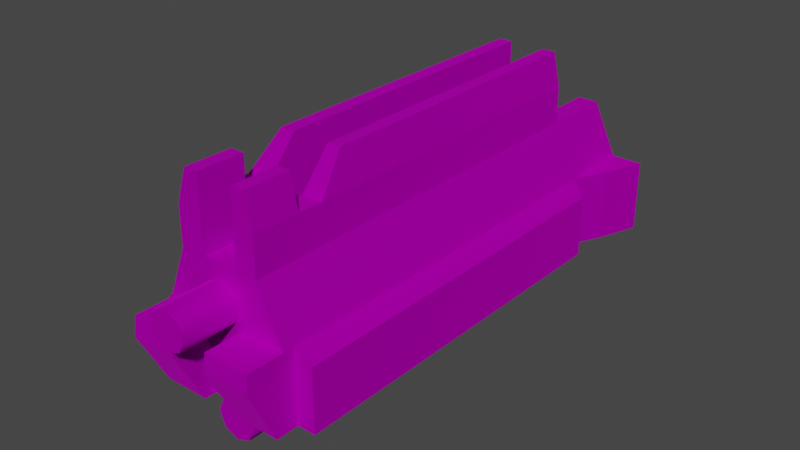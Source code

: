 # Source: TE_Archtronic_Barrel.blend  (saved by Blender 2.80.75; exported with 4.5.12 LTS)
import bpy
from mathutils import Matrix  # noqa: F401  (used for matrix-valued properties, if any)

bpy.ops.wm.read_factory_settings(use_empty=True)
scene = bpy.context.scene
scene.name = 'Scene'

# ---- collections
col_collection = bpy.data.collections.new('Collection'); scene.collection.children.link(col_collection)

# ---- images (referenced by path relative to the original .blend; pixels are not part of the script)
import os
ASSET_DIR = os.environ.get("B2B_ASSET_DIR", "")  # directory of the original .blend (textures are referenced by path, not embedded)
HERE = os.path.dirname(os.path.abspath(__file__))  # packed textures are extracted next to this script under _unpacked/

def load_image(name, relpath, width, height, colorspace="sRGB"):
    """Load a texture the original file referenced (path relative to the .blend, or extracted next to this script)."""
    p = next((c for c in (os.path.join(HERE, relpath), os.path.join(ASSET_DIR, relpath)) if relpath and os.path.exists(c)), "")
    if p:
        img = bpy.data.images.load(p, check_existing=True)
        img.name = name
    else:  # same state as the original file: an image datablock whose file is absent (Cycles renders it pink)
        img = bpy.data.images.new(name, width, height)
        img.source = "FILE"
        img.filepath = "//" + (relpath or name)
    img.colorspace_settings.name = colorspace
    return img
img_map__0_014 = load_image('Map #0.014', 'archtronic.png', 1024, 1024, 'sRGB')

# ---- materials (node trees are filled in below, after node groups)
mat_archtronic_002 = bpy.data.materials.new('archtronic.002')
mat_archtronic_002.use_transparent_shadow = False
mat_archtronic_002.diffuse_color = (0.588, 0.588, 0.588, 1.0)
mat_archtronic_002.roughness = 0.8586
mat_archtronic_002.specular_intensity = 0.0
mat_archtronic_002.metallic = 1.0

# ---- material node trees
mat_archtronic_002.use_nodes = True; mat_archtronic_002.node_tree.nodes.clear()
_N = mat_archtronic_002.node_tree.nodes; _L = mat_archtronic_002.node_tree.links
n0 = _N.new('ShaderNodeOutputMaterial'); n0.name = 'Material Output'; n0.location = (300, 300)
n1 = _N.new('ShaderNodeBsdfPrincipled'); n1.name = 'Principled BSDF'; n1.location = (10, 300)
n1.distribution = 'GGX'
n1.subsurface_method = 'BURLEY'
n1.inputs[1].default_value = 1.0
n1.inputs[2].default_value = 0.8586
n1.inputs[3].default_value = 1.45
n1.inputs[13].default_value = 0.0
n1.inputs[27].default_value = (0.0, 0.0, 0.0, 1.0)
n1.inputs[28].default_value = 1.0
n2 = _N.new('ShaderNodeNormalMap'); n2.name = 'Normal Map'; n2.location = (-300, -300)
n2.label = 'Normal/Map'
n2.inputs[0].default_value = 0.14
n3 = _N.new('ShaderNodeTexImage'); n3.name = 'Image Texture'; n3.location = (-300, 600)
n3.image = img_map__0_014
_L.new(n1.outputs[0], n0.inputs[0])
_L.new(n2.outputs[0], n1.inputs[5])
_L.new(n3.outputs[0], n1.inputs[0])
n0.is_active_output = True

# ---- world
world_world = bpy.data.worlds.new('World'); scene.world = world_world
world_world.use_nodes = True; world_world.node_tree.nodes.clear()
_N = world_world.node_tree.nodes; _L = world_world.node_tree.links
n0 = _N.new('ShaderNodeOutputWorld'); n0.name = 'World Output'; n0.location = (300, 300)
n1 = _N.new('ShaderNodeBackground'); n1.name = 'Background'; n1.location = (10, 300)
n1.inputs[0].default_value = (0.05088, 0.05088, 0.05088, 1.0)
_L.new(n1.outputs[0], n0.inputs[0])
n0.is_active_output = True
world_world.color = (0.05088, 0.05088, 0.05088)
world_world.use_sun_shadow = False
world_world.sun_shadow_jitter_overblur = 0.0

# ---- meshes
me_mesh_019 = bpy.data.meshes.new('Mesh.019')
me_mesh_019.from_pydata([(0.9435, -4.485, 0.002987), (1.389, -4.483, 0.002987), (0.2891, -4.487, 0.002987), (-0.2343, -4.489, 0.002987), (1.389, -4.483, 1.049), (0.9435, -4.485, 1.049), (0.6472, -4.486, 1.049), (-0.5768, -4.49, 1.049), (1.172, -3.882, 0.002987), (0.9395, -3.407, 0.002987), (0.2851, -3.409, 0.002987), (-0.2383, -3.411, 0.002987), (-0.5809, -3.412, 1.049), (0.6432, -3.408, 1.049), (0.9395, -3.407, 1.049), (1.172, -3.882, 1.049), (-0.8778, -4.491, 0.002145), (-0.8778, -4.491, 1.048), (-0.8818, -3.413, 1.048), (-0.8818, -3.413, 0.002145), (-1.367, -4.493, 0.001303), (-1.367, -4.493, 1.047), (-1.157, -3.891, 1.047), (-1.157, -3.891, 0.001303), (0.9186, 2.183, 1.049), (0.9186, 2.183, 0.002987), (0.2637, 2.339, 0.002987), (-0.2598, 2.337, 0.002987), (-0.9026, 2.177, 0.002145), (-0.9026, 2.177, 1.048), (-0.5992, 1.496, 1.049), (0.6248, 1.501, 1.049), (0.5843, -3.408, -0.7579), (0.2854, -3.409, -0.7579), (-0.238, -3.411, -0.7579), (-0.5833, -3.412, -0.7587), (-0.6009, 1.307, -0.7587), (-0.2556, 1.309, -0.7579), (0.2678, 1.311, -0.7579), (0.5667, 1.312, -0.7579), (0.2854, -3.409, -1.284), (0.2678, 1.307, -1.284), (0.5667, 1.308, -1.284), (0.5843, -3.408, -1.284), (-0.2541, 1.305, -1.284), (-0.2365, -3.411, -1.284), (-0.5818, -3.412, -1.285), (-0.5993, 1.303, -1.285), (0.9435, -4.48, 0.002987), (0.2891, -4.483, 0.002987), (0.2894, -4.483, -0.7579), (0.5883, -4.481, -0.7579), (-0.2343, -4.484, 0.002987), (-0.8778, -4.487, 0.002145), (-0.5793, -4.486, -0.7587), (-0.234, -4.484, -0.7579), (0.918, 2.341, 1.049), (0.918, 2.341, 0.002987), (0.5628, 2.34, -0.7579), (0.2639, 2.339, -0.7579), (-0.2595, 2.337, -0.7579), (-0.6048, 2.335, -0.7587), (-0.9032, 2.334, 0.002145), (-0.9032, 2.334, 1.048), (-0.2598, 2.337, 1.049), (0.2637, 2.339, 1.049), (0.2854, -3.409, -1.768), (0.2693, 0.8898, -1.768), (0.4627, 0.8906, -1.768), (0.4787, -3.408, -1.768), (-0.2509, 0.8879, -1.768), (-0.2349, -3.411, -1.768), (-0.4364, -3.412, -1.769), (-0.4524, 0.8871, -1.769), (0.2664, 1.674, -0.7618), (0.5653, 1.675, -0.7618), (0.5653, 1.671, -1.288), (0.2664, 1.67, -1.288), (-0.6023, 1.67, -0.7626), (-0.257, 1.672, -0.7618), (-0.2554, 1.668, -1.288), (-0.6007, 1.666, -1.289), (0.2639, 2.344, -0.7656), (0.5628, 2.345, -0.7656), (0.5628, 2.341, -1.292), (0.2639, 2.34, -1.292), (-0.6048, 2.34, -0.7665), (-0.2595, 2.342, -0.7656), (-0.2579, 2.338, -1.292), (-0.6032, 2.337, -1.293), (0.4598, 1.667, -1.758), (0.2665, 1.666, -1.758), (0.264, 2.336, -1.762), (0.4573, 2.337, -1.762), (-0.2538, 1.664, -1.758), (-0.4553, 1.663, -1.759), (-0.4578, 2.333, -1.763), (-0.2563, 2.334, -1.762), (1.196, -3.238, 1.049), (1.196, -3.238, 0.1568), (1.176, 2.184, 0.1568), (1.176, 2.184, 1.049), (-1.14, -3.246, 0.1559), (-1.14, -3.246, 1.048), (-1.16, 2.176, 1.048), (-1.16, 2.176, 0.1559), (0.2617, 2.866, 0.002987), (0.263, 2.505, 1.049), (0.9174, 2.508, 1.049), (0.9161, 2.868, 0.002987), (-0.2604, 2.503, 1.049), (-0.2617, 2.864, 0.002987), (-0.9052, 2.862, 0.002145), (-0.9038, 2.501, 1.048), (-0.2343, -4.489, 1.692), (0.2891, -4.487, 1.692), (0.2851, -3.409, 1.692), (0.2675, 1.314, 1.692), (-0.2559, 1.312, 1.692), (-0.2383, -3.411, 1.692), (-0.4128, -4.49, 1.307), (-0.4136, -3.412, 1.319), (-0.4185, 1.404, 1.37), (0.407, 1.403, 1.385), (0.4367, -3.409, 1.347), (0.4435, -4.468, 1.337), (-0.9053, 2.903, 0.2705), (-0.2618, 2.892, 0.2681), (0.2616, 2.901, 0.2489), (0.916, 2.888, 0.2538), (-1.367, -4.493, 0.8674), (0.01045, 2.34, -0.5677), (0.2048, 2.34, -0.4872), (0.2853, 2.341, -0.2929), (0.2048, 2.34, -0.09851), (0.01045, 2.34, -0.01801), (-0.1839, 2.339, -0.09851), (-0.2644, 2.339, -0.2929), (-0.1839, 2.339, -0.4872), (0.007455, 3.142, -0.5677), (0.2018, 3.142, -0.4872), (0.2823, 3.143, -0.2929), (0.2018, 3.142, -0.09851), (0.007455, 3.142, -0.01801), (-0.1869, 3.141, -0.09851), (-0.2674, 3.141, -0.2929), (-0.1869, 3.141, -0.4872), (-0.0009932, 2.286, 1.06), (0.2024, 2.287, 1.145), (0.2867, 2.287, 1.348), (0.2024, 2.287, 1.552), (-0.0009932, 2.286, 1.636), (-0.2044, 2.285, 1.552), (-0.2887, 2.285, 1.348), (-0.2044, 2.285, 1.145), (0.001998, 1.484, 1.06), (0.2055, 1.465, 1.145), (0.29, 1.412, 1.348), (0.2059, 1.358, 1.552), (0.002567, 1.331, 1.636), (-0.201, 1.357, 1.552), (-0.2854, 1.41, 1.348), (-0.2014, 1.463, 1.145)], [], [(8, 9, 14), (14, 15, 8), (109, 106, 128), (128, 129, 109), (26, 27, 64), (64, 65, 26), (8, 1, 0), (0, 9, 8), (0, 2, 10), (10, 9, 0), (2, 3, 11), (11, 10, 2), (130, 21, 22), (20, 130, 22), (20, 22, 23), (114, 115, 116), (116, 119, 114), (6, 5, 14), (14, 13, 6), (5, 4, 15), (15, 14, 5), (4, 1, 8), (8, 15, 4), (7, 12, 18), (18, 17, 7), (111, 112, 126), (126, 127, 111), (11, 3, 16), (16, 19, 11), (17, 18, 22), (22, 21, 17), (18, 19, 23), (23, 22, 18), (23, 19, 16), (16, 20, 23), (98, 99, 100), (100, 101, 98), (69, 66, 67), (67, 68, 69), (33, 34, 37), (37, 38, 33), (71, 72, 73), (73, 70, 71), (102, 103, 104), (104, 105, 102), (18, 12, 30), (30, 29, 18), (119, 116, 117), (117, 118, 119), (13, 14, 24), (24, 31, 13), (10, 11, 34), (34, 33, 10), (19, 28, 36), (36, 35, 19), (62, 27, 60), (60, 61, 62), (27, 26, 59), (59, 60, 27), (26, 57, 58), (58, 59, 26), (25, 9, 32), (32, 39, 25), (33, 38, 41), (41, 40, 33), (82, 83, 84), (84, 85, 82), (39, 32, 43), (43, 42, 39), (32, 33, 40), (40, 43, 32), (37, 34, 45), (45, 44, 37), (34, 35, 46), (46, 45, 34), (35, 36, 47), (47, 46, 35), (86, 87, 88), (88, 89, 86), (9, 10, 49), (49, 48, 9), (10, 33, 50), (50, 49, 10), (33, 32, 51), (51, 50, 33), (32, 9, 48), (48, 51, 32), (11, 19, 53), (53, 52, 11), (19, 35, 54), (54, 53, 19), (35, 34, 55), (55, 54, 35), (34, 11, 52), (52, 55, 34), (24, 25, 57), (57, 56, 24), (25, 39, 58), (58, 57, 25), (39, 38, 59), (59, 58, 39), (38, 37, 60), (60, 59, 38), (37, 36, 61), (61, 60, 37), (36, 28, 62), (62, 61, 36), (28, 29, 63), (63, 62, 28), (29, 30, 64), (64, 63, 29), (30, 31, 65), (65, 64, 30), (31, 24, 56), (56, 65, 31), (40, 41, 67), (67, 66, 40), (41, 42, 68), (68, 67, 41), (42, 43, 69), (69, 68, 42), (43, 40, 66), (66, 69, 43), (44, 45, 71), (71, 70, 44), (45, 46, 72), (72, 71, 45), (46, 47, 73), (73, 72, 46), (47, 44, 70), (70, 73, 47), (38, 39, 75), (75, 74, 38), (39, 42, 76), (76, 75, 39), (42, 41, 77), (77, 76, 42), (41, 38, 74), (74, 77, 41), (36, 37, 79), (79, 78, 36), (37, 44, 80), (80, 79, 37), (44, 47, 81), (81, 80, 44), (47, 36, 78), (78, 81, 47), (74, 75, 83), (83, 82, 74), (75, 76, 84), (84, 83, 75), (90, 91, 92), (92, 93, 90), (77, 74, 82), (82, 85, 77), (78, 79, 87), (87, 86, 78), (79, 80, 88), (88, 87, 79), (94, 95, 96), (96, 97, 94), (81, 78, 86), (86, 89, 81), (76, 77, 91), (91, 90, 76), (77, 85, 92), (92, 91, 77), (85, 84, 93), (93, 92, 85), (84, 76, 90), (90, 93, 84), (80, 81, 95), (95, 94, 80), (81, 89, 96), (96, 95, 81), (89, 88, 97), (97, 96, 89), (88, 80, 94), (94, 97, 88), (14, 9, 99), (99, 98, 14), (9, 25, 100), (100, 99, 9), (25, 24, 101), (101, 100, 25), (24, 14, 98), (98, 101, 24), (19, 18, 103), (103, 102, 19), (18, 29, 104), (104, 103, 18), (29, 28, 105), (105, 104, 29), (28, 19, 102), (102, 105, 28), (26, 65, 107), (26, 107, 128), (26, 128, 106), (65, 56, 108), (108, 107, 65), (56, 57, 109), (56, 109, 129), (56, 129, 108), (57, 26, 106), (106, 109, 57), (64, 27, 111), (64, 111, 127), (64, 127, 110), (27, 62, 112), (112, 111, 27), (62, 63, 113), (62, 113, 126), (62, 126, 112), (63, 64, 110), (110, 113, 63), (125, 6, 13), (13, 124, 125), (13, 31, 123), (123, 124, 13), (31, 30, 122), (31, 122, 118), (118, 117, 123), (31, 118, 123), (12, 121, 122), (122, 30, 12), (7, 120, 121), (121, 12, 7), (114, 119, 121), (121, 120, 114), (121, 119, 118), (118, 122, 121), (117, 116, 124), (124, 123, 117), (116, 115, 125), (125, 124, 116), (113, 110, 127), (127, 126, 113), (107, 108, 129), (129, 128, 107), (131, 139, 140), (140, 132, 131), (132, 140, 141), (141, 133, 132), (133, 141, 142), (142, 134, 133), (134, 142, 143), (143, 135, 134), (135, 143, 144), (144, 136, 135), (136, 144, 145), (145, 137, 136), (137, 145, 146), (146, 138, 137), (138, 146, 139), (139, 131, 138), (146, 145, 144), (144, 143, 142), (146, 144, 142), (142, 141, 140), (146, 142, 140), (139, 146, 140), (147, 148, 156), (156, 155, 147), (148, 149, 157), (157, 156, 148), (149, 150, 158), (158, 157, 149), (150, 151, 159), (159, 158, 150), (151, 152, 160), (160, 159, 151), (152, 153, 161), (161, 160, 152), (153, 154, 162), (162, 161, 153), (154, 147, 155), (155, 162, 154), (153, 152, 151), (151, 150, 149), (149, 148, 147), (151, 149, 147), (153, 151, 147), (154, 153, 147)])
me_mesh_019.polygons.foreach_set('use_smooth', [0, 0, 0, 0, 0, 0, 0, 0, 0, 0, 0, 0, 0, 0, 0, 0, 0, 0, 0, 0, 0, 0, 0, 0, 0, 0, 0, 0, 0, 0, 0, 0, 0, 0, 0, 0, 0, 0, 0, 0, 0, 0, 0, 0, 0, 0, 0, 0, 0, 0, 0, 0, 0, 0, 0, 0, 0, 0, 0, 0, 0, 0, 0, 0, 0, 0, 0, 0, 0, 0, 0, 0, 0, 0, 0, 0, 0, 0, 0, 0, 0, 0, 0, 0, 0, 0, 0, 0, 0, 0, 0, 0, 0, 0, 0, 0, 0, 0, 0, 0, 0, 0, 0, 0, 0, 0, 0, 0, 0, 0, 0, 0, 0, 0, 0, 0, 0, 0, 0, 0, 0, 0, 0, 0, 0, 0, 0, 0, 0, 0, 0, 0, 0, 0, 0, 0, 0, 0, 0, 0, 0, 0, 0, 0, 0, 0, 0, 0, 0, 0, 0, 0, 0, 0, 0, 0, 0, 0, 0, 0, 0, 0, 0, 0, 0, 0, 0, 0, 0, 0, 0, 0, 0, 0, 0, 0, 0, 0, 0, 0, 0, 0, 0, 0, 0, 0, 0, 0, 0, 0, 0, 0, 0, 0, 0, 0, 0, 0, 0, 0, 0, 0, 0, 0, 0, 0, 0, 0, 0, 0, 0, 0, 0, 0, 0, 0, 0, 0, 0, 0, 0, 0, 0, 0, 0, 0, 0, 0, 0, 0, 0, 0, 0, 0, 0, 0, 0, 0, 0, 1, 1, 1, 1, 1, 1, 1, 1, 1, 1, 1, 1, 1, 1, 1, 1, 1, 1, 1, 1, 1, 1, 1, 1, 1, 1, 1, 1, 1, 1, 1, 1, 1, 1, 1, 1, 1, 1, 1, 1, 1, 1, 1, 1])
_k = set([(139, 140), (139, 146), (140, 141), (141, 142), (142, 143), (143, 144), (144, 145), (145, 146), (147, 148), (147, 154), (148, 149), (149, 150), (150, 151), (151, 152), (152, 153), (153, 154)])
me_mesh_019.attributes.new('sharp_edge', 'BOOLEAN', 'EDGE').data.foreach_set('value', [ (min(e.vertices), max(e.vertices)) in _k for e in me_mesh_019.edges])
_uv = me_mesh_019.uv_layers.new(name='UVChannel_1')
_uv.uv.foreach_set('vector', [0.3864, 0.7005, 0.3609, 0.7005, 0.3609, 0.6445, 0.3609, 0.6445, 0.3864, 0.6445, 0.3864, 0.7005, 0.02483, 0.7005, 0.02483, 0.7005, 0.02295, 0.6873, 0.02295, 0.6873, 0.0238, 0.6871, 0.02483, 0.7005, 0.05432, -0.2959, 0.05432, -0.2959, 0.05432, -0.3519, 0.05432, -0.3519, 0.05432, -0.3519, 0.05432, -0.2959, 0.3877, -0.2959, 0.4199, -0.2959, 0.4199, -0.2959, 0.4199, -0.2959, 0.3622, -0.2959, 0.3877, -0.2959, 0.4199, -0.2959, 0.4199, -0.2959, 0.3622, -0.2959, 0.3622, -0.2959, 0.3622, -0.2959, 0.4199, -0.2959, 0.4199, -0.2959, 0.4199, -0.2959, 0.3622, -0.2959, 0.3622, -0.2959, 0.3622, -0.2959, 0.4199, -0.2959, 0.4199, -0.3422, 0.4199, -0.3518, 0.3877, -0.3518, 0.4199, -0.2958, 0.4199, -0.3422, 0.3877, -0.3518, 0.4199, -0.2958, 0.3877, -0.3518, 0.3877, -0.2958, 0.4199, -0.3864, 0.4199, -0.3864, 0.3622, -0.3864, 0.3622, -0.3864, 0.3622, -0.3864, 0.4199, -0.3864, 0.4199, -0.3519, 0.4199, -0.3519, 0.3622, -0.3519, 0.3622, -0.3519, 0.3622, -0.3519, 0.4199, -0.3519, 0.4199, -0.3519, 0.4199, -0.3519, 0.3877, -0.3519, 0.3877, -0.3519, 0.3622, -0.3519, 0.4199, -0.3519, 0.4187, 0.6445, 0.4187, 0.7005, 0.3864, 0.7005, 0.3864, 0.7005, 0.3864, 0.6445, 0.4187, 0.6445, 0.4199, -0.3519, 0.3622, -0.3519, 0.3622, -0.3518, 0.3622, -0.3518, 0.4199, -0.3518, 0.4199, -0.3519, 0.02483, 0.7005, 0.02483, 0.7006, 0.02262, 0.6862, 0.02262, 0.6862, 0.02335, 0.6863, 0.02483, 0.7005, 0.3609, 0.7005, 0.4187, 0.7005, 0.4187, 0.7006, 0.4187, 0.7006, 0.3609, 0.7006, 0.3609, 0.7005, 0.4199, -0.3518, 0.3622, -0.3518, 0.3877, -0.3518, 0.3877, -0.3518, 0.4199, -0.3518, 0.4199, -0.3518, 0.3622, -0.3518, 0.3622, -0.2958, 0.3877, -0.2958, 0.3877, -0.2958, 0.3877, -0.3518, 0.3622, -0.3518, 0.3864, 0.7006, 0.3609, 0.7006, 0.4187, 0.7006, 0.4187, 0.7006, 0.4187, 0.7006, 0.3864, 0.7006, 0.3519, 0.6445, 0.3519, 0.6923, 0.06151, 0.6923, 0.06151, 0.6923, 0.06151, 0.6445, 0.3519, 0.6445, 0.3622, -0.201, 0.3622, -0.201, 0.1342, -0.2021, 0.1342, -0.2021, 0.1342, -0.2021, 0.3622, -0.201, 0.3622, -0.2551, 0.3622, -0.2551, 0.1094, -0.2551, 0.1094, -0.2551, 0.1094, -0.2551, 0.3622, -0.2551, 0.3609, 0.7967, 0.3609, 0.7967, 0.1333, 0.7967, 0.1333, 0.7967, 0.1333, 0.7967, 0.3609, 0.7967, 0.3532, -0.3041, 0.3532, -0.3518, 0.06276, -0.3518, 0.06276, -0.3518, 0.06276, -0.3041, 0.3532, -0.3041, 0.3622, -0.3518, 0.3622, -0.3519, 0.09927, -0.3519, 0.09927, -0.3519, 0.06276, -0.3518, 0.3622, -0.3518, 0.3622, -0.3864, 0.3622, -0.3864, 0.1092, -0.3864, 0.1092, -0.3864, 0.1092, -0.3864, 0.3622, -0.3864, 0.3622, -0.3519, 0.3622, -0.3519, 0.06276, -0.3519, 0.06276, -0.3519, 0.09927, -0.3519, 0.3622, -0.3519, 0.3622, -0.2959, 0.3622, -0.2959, 0.3622, -0.2551, 0.3622, -0.2551, 0.3622, -0.2551, 0.3622, -0.2959, 0.3622, -0.2958, 0.06276, -0.2958, 0.1094, -0.2551, 0.1094, -0.2551, 0.3622, -0.2551, 0.3622, -0.2958, 0.05432, -0.2958, 0.05432, -0.2959, 0.05432, -0.2551, 0.05432, -0.2551, 0.05432, -0.2551, 0.05432, -0.2958, 0.05432, -0.2959, 0.05432, -0.2959, 0.05432, -0.2551, 0.05432, -0.2551, 0.05432, -0.2551, 0.05432, -0.2959, 0.05432, -0.2959, 0.05432, -0.2959, 0.05432, -0.2551, 0.05432, -0.2551, 0.05432, -0.2551, 0.05432, -0.2959, 0.06151, 0.7005, 0.3609, 0.7005, 0.3609, 0.7413, 0.3609, 0.7413, 0.1081, 0.7413, 0.06151, 0.7005, 0.3622, -0.2551, 0.1094, -0.2551, 0.1118, -0.2281, 0.1118, -0.2281, 0.3622, -0.2269, 0.3622, -0.2551, 0.05404, -0.2547, 0.05404, -0.2547, 0.05425, -0.2265, 0.05425, -0.2265, 0.05425, -0.2265, 0.05404, -0.2547, 0.1081, 0.7413, 0.3609, 0.7413, 0.3609, 0.7694, 0.3609, 0.7694, 0.1083, 0.7694, 0.1081, 0.7413, 0.3622, -0.2551, 0.3622, -0.2551, 0.3622, -0.2269, 0.3622, -0.2269, 0.3622, -0.2269, 0.3622, -0.2551, 0.1081, 0.7413, 0.3609, 0.7413, 0.3609, 0.7694, 0.3609, 0.7694, 0.111, 0.7694, 0.1081, 0.7413, 0.3622, -0.2551, 0.3622, -0.2551, 0.3622, -0.2269, 0.3622, -0.2269, 0.3622, -0.2269, 0.3622, -0.2551, 0.3622, -0.2551, 0.1094, -0.2551, 0.1096, -0.2269, 0.1096, -0.2269, 0.3622, -0.2269, 0.3622, -0.2551, 0.0528, 0.7417, 0.0528, 0.7417, 0.05301, 0.7699, 0.05301, 0.7699, 0.05301, 0.7699, 0.0528, 0.7417, 0.3622, -0.2959, 0.3622, -0.2959, 0.4197, -0.2959, 0.4197, -0.2959, 0.4197, -0.2959, 0.3622, -0.2959, 0.3622, -0.2959, 0.3622, -0.2551, 0.4197, -0.2551, 0.4197, -0.2551, 0.4197, -0.2959, 0.3622, -0.2959, 0.3622, -0.2551, 0.3622, -0.2551, 0.4197, -0.2551, 0.4197, -0.2551, 0.4197, -0.2551, 0.3622, -0.2551, 0.3609, 0.7413, 0.3609, 0.7005, 0.4184, 0.7005, 0.4184, 0.7005, 0.4184, 0.7413, 0.3609, 0.7413, 0.3622, -0.2959, 0.3622, -0.2958, 0.4197, -0.2958, 0.4197, -0.2958, 0.4197, -0.2959, 0.3622, -0.2959, 0.3622, -0.2958, 0.3622, -0.2551, 0.4197, -0.2551, 0.4197, -0.2551, 0.4197, -0.2958, 0.3622, -0.2958, 0.3609, 0.7413, 0.3609, 0.7413, 0.4184, 0.7413, 0.4184, 0.7413, 0.4184, 0.7413, 0.3609, 0.7413, 0.3609, 0.7413, 0.3609, 0.7005, 0.4184, 0.7005, 0.4184, 0.7005, 0.4184, 0.7413, 0.3609, 0.7413, 0.06151, 0.6445, 0.06151, 0.7005, 0.05308, 0.7005, 0.05308, 0.7005, 0.05308, 0.6445, 0.06151, 0.6445, 0.06151, 0.7005, 0.1081, 0.7413, 0.05308, 0.7413, 0.05308, 0.7413, 0.05308, 0.7005, 0.06151, 0.7005, 0.1094, -0.2551, 0.1094, -0.2551, 0.05432, -0.2551, 0.05432, -0.2551, 0.05432, -0.2551, 0.1094, -0.2551, 0.1094, -0.2551, 0.1094, -0.2551, 0.05432, -0.2551, 0.05432, -0.2551, 0.05432, -0.2551, 0.1094, -0.2551, 0.1081, 0.7413, 0.1081, 0.7413, 0.05308, 0.7413, 0.05308, 0.7413, 0.05308, 0.7413, 0.1081, 0.7413, 0.1094, -0.2551, 0.06276, -0.2958, 0.05432, -0.2958, 0.05432, -0.2958, 0.05432, -0.2551, 0.1094, -0.2551, 0.06276, -0.2958, 0.06276, -0.3518, 0.05432, -0.3518, 0.05432, -0.3518, 0.05432, -0.2958, 0.06276, -0.2958, 0.06276, -0.3518, 0.09927, -0.3519, 0.05432, -0.3519, 0.05432, -0.3519, 0.05432, -0.3518, 0.06276, -0.3518, 0.09927, -0.3519, 0.09927, -0.3519, 0.05432, -0.3519, 0.05432, -0.3519, 0.05432, -0.3519, 0.09927, -0.3519, 0.09927, -0.3519, 0.06276, -0.3519, 0.05432, -0.3519, 0.05432, -0.3519, 0.05432, -0.3519, 0.09927, -0.3519, 0.3622, -0.2269, 0.1118, -0.2281, 0.1342, -0.2021, 0.1342, -0.2021, 0.3622, -0.201, 0.3622, -0.2269, 0.1118, -0.2281, 0.1118, -0.2281, 0.1342, -0.2021, 0.1342, -0.2021, 0.1342, -0.2021, 0.1118, -0.2281, 0.1083, 0.7694, 0.3609, 0.7694, 0.3609, 0.7954, 0.3609, 0.7954, 0.1307, 0.7954, 0.1083, 0.7694, 0.3622, -0.2269, 0.3622, -0.2269, 0.3622, -0.201, 0.3622, -0.201, 0.3622, -0.201, 0.3622, -0.2269, 0.111, 0.7694, 0.3609, 0.7694, 0.3609, 0.7967, 0.3609, 0.7967, 0.1333, 0.7967, 0.111, 0.7694, 0.3622, -0.2269, 0.3622, -0.2269, 0.3622, -0.2009, 0.3622, -0.2009, 0.3622, -0.201, 0.3622, -0.2269, 0.3622, -0.2269, 0.1096, -0.2269, 0.1319, -0.2009, 0.1319, -0.2009, 0.3622, -0.2009, 0.3622, -0.2269, 0.111, 0.7695, 0.111, 0.7694, 0.1333, 0.7967, 0.1333, 0.7967, 0.1333, 0.7967, 0.111, 0.7695, 0.1094, -0.2551, 0.1094, -0.2551, 0.08994, -0.2549, 0.08994, -0.2549, 0.08994, -0.2549, 0.1094, -0.2551, 0.1081, 0.7413, 0.1083, 0.7694, 0.0889, 0.7697, 0.0889, 0.7697, 0.08869, 0.7415, 0.1081, 0.7413, 0.1118, -0.2281, 0.1118, -0.2281, 0.09014, -0.2267, 0.09014, -0.2267, 0.09014, -0.2267, 0.1118, -0.2281, 0.1118, -0.2281, 0.1094, -0.2551, 0.08994, -0.2549, 0.08994, -0.2549, 0.09014, -0.2267, 0.1118, -0.2281, 0.1094, -0.2551, 0.1094, -0.2551, 0.08994, -0.2549, 0.08994, -0.2549, 0.08994, -0.2549, 0.1094, -0.2551, 0.1081, 0.7413, 0.111, 0.7694, 0.0889, 0.7697, 0.0889, 0.7697, 0.08869, 0.7415, 0.1081, 0.7413, 0.111, 0.7694, 0.111, 0.7695, 0.0889, 0.7697, 0.0889, 0.7697, 0.0889, 0.7697, 0.111, 0.7694, 0.1096, -0.2269, 0.1094, -0.2551, 0.08994, -0.2549, 0.08994, -0.2549, 0.09014, -0.2267, 0.1096, -0.2269, 0.08994, -0.2549, 0.08994, -0.2549, 0.05404, -0.2547, 0.05404, -0.2547, 0.05404, -0.2547, 0.08994, -0.2549, 0.08869, 0.7415, 0.0889, 0.7697, 0.05301, 0.7699, 0.05301, 0.7699, 0.0528, 0.7417, 0.08869, 0.7415, 0.09034, -0.2015, 0.09034, -0.2015, 0.05445, -0.2013, 0.05445, -0.2013, 0.05445, -0.2013, 0.09034, -0.2015, 0.09014, -0.2267, 0.08994, -0.2549, 0.05404, -0.2547, 0.05404, -0.2547, 0.05425, -0.2265, 0.09014, -0.2267, 0.08994, -0.2549, 0.08994, -0.2549, 0.05404, -0.2547, 0.05404, -0.2547, 0.05404, -0.2547, 0.08994, -0.2549, 0.08869, 0.7415, 0.0889, 0.7697, 0.05301, 0.7699, 0.05301, 0.7699, 0.0528, 0.7417, 0.08869, 0.7415, 0.0891, 0.7949, 0.0891, 0.7949, 0.05321, 0.7951, 0.05321, 0.7951, 0.05321, 0.7951, 0.0891, 0.7949, 0.09014, -0.2267, 0.08994, -0.2549, 0.05404, -0.2547, 0.05404, -0.2547, 0.05425, -0.2265, 0.09014, -0.2267, 0.09014, -0.2267, 0.09014, -0.2267, 0.09034, -0.2015, 0.09034, -0.2015, 0.09034, -0.2015, 0.09014, -0.2267, 0.09014, -0.2267, 0.05425, -0.2265, 0.05445, -0.2013, 0.05445, -0.2013, 0.09034, -0.2015, 0.09014, -0.2267, 0.05425, -0.2265, 0.05425, -0.2265, 0.05445, -0.2013, 0.05445, -0.2013, 0.05445, -0.2013, 0.05425, -0.2265, 0.05301, 0.7699, 0.0889, 0.7697, 0.0891, 0.7949, 0.0891, 0.7949, 0.05321, 0.7951, 0.05301, 0.7699, 0.09014, -0.2267, 0.09014, -0.2267, 0.09034, -0.2015, 0.09034, -0.2015, 0.09034, -0.2015, 0.09014, -0.2267, 0.09014, -0.2267, 0.05425, -0.2265, 0.05445, -0.2013, 0.05445, -0.2013, 0.09034, -0.2015, 0.09014, -0.2267, 0.05301, 0.7699, 0.05301, 0.7699, 0.05321, 0.7951, 0.05321, 0.7951, 0.05321, 0.7951, 0.05301, 0.7699, 0.05301, 0.7699, 0.0889, 0.7697, 0.0891, 0.7949, 0.0891, 0.7949, 0.05321, 0.7951, 0.05301, 0.7699, 0.3609, 0.6445, 0.3609, 0.7005, 0.3519, 0.6923, 0.3519, 0.6923, 0.3519, 0.6445, 0.3609, 0.6445, 0.3609, 0.7005, 0.06151, 0.7005, 0.06151, 0.6923, 0.06151, 0.6923, 0.3519, 0.6923, 0.3609, 0.7005, 0.06276, -0.2959, 0.06276, -0.3519, 0.06276, -0.3519, 0.06276, -0.3519, 0.06276, -0.3041, 0.06276, -0.2959, 0.06276, -0.3519, 0.3622, -0.3519, 0.3532, -0.3519, 0.3532, -0.3519, 0.06276, -0.3519, 0.06276, -0.3519, 0.3622, -0.2958, 0.3622, -0.3518, 0.3532, -0.3518, 0.3532, -0.3518, 0.3532, -0.3041, 0.3622, -0.2958, 0.3622, -0.3518, 0.06276, -0.3518, 0.06276, -0.3518, 0.06276, -0.3518, 0.3532, -0.3518, 0.3622, -0.3518, 0.06276, -0.3518, 0.06276, -0.2958, 0.06276, -0.3041, 0.06276, -0.3041, 0.06276, -0.3518, 0.06276, -0.3518, 0.06276, -0.2958, 0.3622, -0.2958, 0.3532, -0.3041, 0.3532, -0.3041, 0.06276, -0.3041, 0.06276, -0.2958, 0.05432, -0.2959, 0.05432, -0.3519, 0.0454, -0.3519, 0.05432, -0.2959, 0.0454, -0.3519, 0.02419, -0.309, 0.05432, -0.2959, 0.02419, -0.309, 0.02607, -0.2959, 0.05432, -0.3519, 0.05432, -0.3519, 0.0454, -0.3519, 0.0454, -0.3519, 0.0454, -0.3519, 0.05432, -0.3519, 0.05308, 0.6445, 0.05308, 0.7005, 0.02483, 0.7005, 0.05308, 0.6445, 0.02483, 0.7005, 0.0238, 0.6871, 0.05308, 0.6445, 0.0238, 0.6871, 0.04416, 0.6445, 0.05432, -0.2959, 0.05432, -0.2959, 0.02607, -0.2959, 0.02607, -0.2959, 0.02607, -0.2959, 0.05432, -0.2959, 0.05308, 0.6445, 0.05308, 0.7005, 0.02483, 0.7005, 0.05308, 0.6445, 0.02483, 0.7005, 0.02335, 0.6863, 0.05308, 0.6445, 0.02335, 0.6863, 0.04416, 0.6445, 0.05308, 0.7005, 0.05308, 0.7006, 0.02483, 0.7006, 0.02483, 0.7006, 0.02483, 0.7005, 0.05308, 0.7005, 0.05432, -0.2958, 0.05432, -0.3518, 0.0454, -0.3518, 0.05432, -0.2958, 0.0454, -0.3518, 0.02387, -0.3102, 0.05432, -0.2958, 0.02387, -0.3102, 0.02607, -0.2958, 0.05432, -0.3518, 0.05432, -0.3519, 0.0454, -0.3519, 0.0454, -0.3519, 0.0454, -0.3518, 0.05432, -0.3518, 0.4177, 0.629, 0.4187, 0.6445, 0.3609, 0.6445, 0.3609, 0.6445, 0.3609, 0.6285, 0.4177, 0.629, 0.3609, 0.6445, 0.09803, 0.6445, 0.1032, 0.6265, 0.1032, 0.6265, 0.3609, 0.6285, 0.3609, 0.6445, 0.09927, -0.3519, 0.09927, -0.3519, 0.1042, -0.3691, 0.09927, -0.3519, 0.1042, -0.3691, 0.1092, -0.3864, 0.1092, -0.3864, 0.1092, -0.3864, 0.1045, -0.3699, 0.09927, -0.3519, 0.1092, -0.3864, 0.1045, -0.3699, 0.3622, -0.3519, 0.3622, -0.3664, 0.1042, -0.3691, 0.1042, -0.3691, 0.09927, -0.3519, 0.3622, -0.3519, 0.4199, -0.3519, 0.4199, -0.3657, 0.3622, -0.3664, 0.3622, -0.3664, 0.3622, -0.3519, 0.4199, -0.3519, 0.4199, -0.3864, 0.3622, -0.3864, 0.3622, -0.3664, 0.3622, -0.3664, 0.4199, -0.3657, 0.4199, -0.3864, 0.3622, -0.3664, 0.3622, -0.3864, 0.1092, -0.3864, 0.1092, -0.3864, 0.1042, -0.3691, 0.3622, -0.3664, 0.108, 0.61, 0.3609, 0.61, 0.3609, 0.6285, 0.3609, 0.6285, 0.1032, 0.6265, 0.108, 0.61, 0.3609, 0.61, 0.4187, 0.61, 0.4177, 0.629, 0.4177, 0.629, 0.3609, 0.6285, 0.3609, 0.61, 0.04416, 0.6445, 0.04416, 0.6445, 0.02335, 0.6863, 0.02335, 0.6863, 0.02262, 0.6862, 0.04416, 0.6445, 0.04416, 0.6445, 0.04416, 0.6445, 0.0238, 0.6871, 0.0238, 0.6871, 0.02295, 0.6873, 0.04416, 0.6445, 0.05296, 0.7311, 0.01, 0.7311, 0.01, 0.7268, 0.01, 0.7268, 0.05296, 0.7268, 0.05296, 0.7311, 0.05296, 0.7268, 0.01, 0.7268, 0.01, 0.7164, 0.01, 0.7164, 0.05296, 0.7164, 0.05296, 0.7268, 0.05296, 0.7164, 0.01, 0.7164, 0.01, 0.7059, 0.01, 0.7059, 0.05296, 0.7059, 0.05296, 0.7164, 0.05296, 0.7059, 0.01, 0.7059, 0.01, 0.7016, 0.01, 0.7016, 0.05296, 0.7016, 0.05296, 0.7059, 0.0542, -0.2947, 0.01124, -0.2947, 0.01124, -0.2904, 0.01124, -0.2904, 0.0542, -0.2904, 0.0542, -0.2947, 0.0542, -0.2904, 0.01124, -0.2904, 0.01124, -0.28, 0.01124, -0.28, 0.0542, -0.28, 0.0542, -0.2904, 0.0542, -0.28, 0.01124, -0.28, 0.01124, -0.2696, 0.01124, -0.2696, 0.0542, -0.2696, 0.0542, -0.28, 0.0542, -0.2696, 0.01124, -0.2696, 0.01124, -0.2653, 0.01124, -0.2653, 0.0542, -0.2653, 0.0542, -0.2696, 0.09679, -0.1147, 0.1083, -0.1261, 0.1245, -0.1259, 0.1245, -0.1259, 0.1359, -0.1143, 0.1357, -0.09815, 0.09679, -0.1147, 0.1245, -0.1259, 0.1357, -0.09815, 0.1357, -0.09815, 0.1241, -0.08682, 0.108, -0.08698, 0.09679, -0.1147, 0.1357, -0.09815, 0.108, -0.08698, 0.09663, -0.09853, 0.09679, -0.1147, 0.108, -0.08698, 0.05584, 0.6439, 0.05584, 0.6394, 0.09985, 0.6394, 0.09985, 0.6394, 0.0988, 0.6439, 0.05584, 0.6439, 0.05584, 0.6394, 0.05584, 0.6285, 0.1027, 0.6285, 0.1027, 0.6285, 0.09985, 0.6394, 0.05584, 0.6394, 0.05584, 0.6285, 0.05584, 0.6176, 0.1056, 0.6176, 0.1056, 0.6176, 0.1027, 0.6285, 0.05584, 0.6285, 0.05584, 0.6176, 0.05584, 0.6131, 0.107, 0.6131, 0.107, 0.6131, 0.1056, 0.6176, 0.05584, 0.6176, 0.05708, -0.3833, 0.05708, -0.3788, 0.1068, -0.3788, 0.1068, -0.3788, 0.1082, -0.3833, 0.05708, -0.3833, 0.05708, -0.3788, 0.05708, -0.3679, 0.1039, -0.3679, 0.1039, -0.3679, 0.1068, -0.3788, 0.05708, -0.3788, 0.05708, -0.3679, 0.05708, -0.357, 0.1011, -0.357, 0.1011, -0.357, 0.1039, -0.3679, 0.05708, -0.3679, 0.05708, -0.357, 0.05708, -0.3525, 0.1, -0.3525, 0.1, -0.3525, 0.1011, -0.357, 0.05708, -0.357, 0.05708, -0.3679, 0.05708, -0.3788, 0.05708, -0.3833, 0.05708, -0.3833, 0.05708, -0.3788, 0.05708, -0.3679, 0.05708, -0.3679, 0.05708, -0.357, 0.05708, -0.3525, 0.05708, -0.3833, 0.05708, -0.3679, 0.05708, -0.3525, 0.05708, -0.3679, 0.05708, -0.3833, 0.05708, -0.3525, 0.05708, -0.357, 0.05708, -0.3679, 0.05708, -0.3525])
me_mesh_019.materials.append(mat_archtronic_002)
me_mesh_019.use_remesh_preserve_volume = False
me_mesh_019.use_remesh_preserve_attributes = False
me_mesh_019.use_mirror_vertex_groups = False
me_mesh_019.update()
me_mesh_019.normals_split_custom_set([tuple(v) for v in zip(*[iter([0.8983, 0.4394, 0.0, 0.8983, 0.4394, 0.0, 0.8983, 0.4394, 0.0, 0.8983, 0.4394, 0.0, 0.8983, 0.4394, 0.0, 0.8983, 0.4394, 0.0, -0.003694, 0.99, -0.141, -0.003694, 0.99, -0.141, -0.003694, 0.99, -0.141, 0.02082, 0.9968, -0.07668, 0.02082, 0.9968, -0.07668, 0.02082, 0.9968, -0.07668, -0.003728, 1.0, 0.0, -0.003728, 1.0, 0.0, -0.003728, 1.0, 0.0, -0.003728, 1.0, 0.0, -0.003728, 1.0, 0.0, -0.003728, 1.0, 0.0, -3.054e-11, 0.0, -1.0, -3.054e-11, 0.0, -1.0, -3.054e-11, 0.0, -1.0, -9.36e-10, 0.0, -1.0, -9.36e-10, 0.0, -1.0, -9.36e-10, 0.0, -1.0, -6.602e-10, 0.0, -1.0, -6.602e-10, 0.0, -1.0, -6.602e-10, 0.0, -1.0, 6.602e-10, 0.0, -1.0, 6.602e-10, 0.0, -1.0, 6.602e-10, 0.0, -1.0, 0.0, 0.0, -1.0, 0.0, 0.0, -1.0, 0.0, 0.0, -1.0, 0.0, 0.0, -1.0, 0.0, 0.0, -1.0, 0.0, 0.0, -1.0, -0.9443, 0.329, 0.0, -0.9443, 0.329, 0.0, -0.9443, 0.329, 0.0, -0.9443, 0.329, 0.0, -0.9443, 0.329, 0.0, -0.9443, 0.329, 0.0, -0.9443, 0.329, 0.0, -0.9443, 0.329, 0.0, -0.9443, 0.329, 0.0, -4.226e-07, 0.0, 1.0, -4.226e-07, 0.0, 1.0, -4.226e-07, 0.0, 1.0, 4.226e-07, 0.0, 1.0, 4.226e-07, 0.0, 1.0, 4.226e-07, 0.0, 1.0, -7.464e-07, -3.001e-09, 1.0, -7.464e-07, -3.001e-09, 1.0, -7.464e-07, -3.001e-09, 1.0, 0.0, -2.212e-07, 1.0, 0.0, -2.212e-07, 1.0, 0.0, -2.212e-07, 1.0, 0.0, 0.0, 1.0, 0.0, 0.0, 1.0, 0.0, 0.0, 1.0, 0.0, 0.0, 1.0, 0.0, 0.0, 1.0, 0.0, 0.0, 1.0, 0.9406, 0.3395, 0.0, 0.9406, 0.3395, 0.0, 0.9406, 0.3395, 0.0, 0.9406, 0.3395, 0.0, 0.9406, 0.3395, 0.0, 0.9406, 0.3395, 0.0, -0.002797, -1.066e-05, 1.0, -0.002797, -1.066e-05, 1.0, -0.002797, -1.066e-05, 1.0, -0.002798, -1.066e-05, 1.0, -0.002798, -1.066e-05, 1.0, -0.002798, -1.066e-05, 1.0, -0.00349, 0.9884, -0.1517, -0.00349, 0.9884, -0.1517, -0.00349, 0.9884, -0.1517, 0.01686, 0.9945, -0.1036, 0.01686, 0.9945, -0.1036, 0.01686, 0.9945, -0.1036, 0.001308, 4.88e-06, -1.0, 0.001308, 4.88e-06, -1.0, 0.001308, 4.88e-06, -1.0, 0.001308, 4.88e-06, -1.0, 0.001308, 4.88e-06, -1.0, 0.001308, 4.88e-06, -1.0, -0.003034, -1.154e-05, 1.0, -0.003034, -1.154e-05, 1.0, -0.003034, -1.154e-05, 1.0, -0.001722, 0.0005999, 1.0, -0.001722, 0.0005999, 1.0, -0.001722, 0.0005999, 1.0, -0.8659, 0.5002, 0.0, -0.8659, 0.5002, 0.0, -0.8659, 0.5002, 0.0, -0.8659, 0.5002, 0.0, -0.8659, 0.5002, 0.0, -0.8659, 0.5002, 0.0, 0.003035, 1.132e-05, -1.0, 0.003035, 1.132e-05, -1.0, 0.003035, 1.132e-05, -1.0, 0.001722, -0.0006, -1.0, 0.001722, -0.0006, -1.0, 0.001722, -0.0006, -1.0, 1.0, 0.00373, 0.0, 1.0, 0.00373, 0.0, 1.0, 0.00373, 0.0, 1.0, 0.00373, 0.0, 1.0, 0.00373, 0.0, 1.0, 0.00373, 0.0, -1.148e-06, 0.0, -1.0, -1.148e-06, 0.0, -1.0, -1.148e-06, 0.0, -1.0, 1.148e-06, 0.0, -1.0, 1.148e-06, 0.0, -1.0, 1.148e-06, 0.0, -1.0, -1.93e-07, 0.0, -1.0, -1.93e-07, 0.0, -1.0, -1.93e-07, 0.0, -1.0, 1.93e-07, 0.0, -1.0, 1.93e-07, 0.0, -1.0, 1.93e-07, 0.0, -1.0, 0.004177, 1.559e-05, -1.0, 0.004177, 1.559e-05, -1.0, 0.004177, 1.559e-05, -1.0, 0.00418, 1.559e-05, -1.0, 0.00418, 1.559e-05, -1.0, 0.00418, 1.559e-05, -1.0, -1.0, -0.00373, 0.0, -1.0, -0.00373, 0.0, -1.0, -0.00373, 0.0, -1.0, -0.00373, 0.0, -1.0, -0.00373, 0.0, -1.0, -0.00373, 0.0, -0.002798, -1.039e-05, 1.0, -0.002798, -1.039e-05, 1.0, -0.002798, -1.039e-05, 1.0, -0.002798, -1.039e-05, 1.0, -0.002798, -1.039e-05, 1.0, -0.002798, -1.039e-05, 1.0, 0.0, 0.0, 1.0, 0.0, 0.0, 1.0, 0.0, 0.0, 1.0, 0.0, 0.0, 1.0, 0.0, 0.0, 1.0, 0.0, 0.0, 1.0, 5.757e-07, 0.0, 1.0, 5.757e-07, 0.0, 1.0, 5.757e-07, 0.0, 1.0, -1.311e-06, 4.516e-08, 1.0, -1.311e-06, 4.516e-08, 1.0, -1.311e-06, 4.516e-08, 1.0, 0.00373, -1.0, 2.312e-07, 0.00373, -1.0, 2.312e-07, 0.00373, -1.0, 2.312e-07, 0.00373, -1.0, 1.698e-07, 0.00373, -1.0, 1.698e-07, 0.00373, -1.0, 1.698e-07, -0.9309, -0.003472, -0.3652, -0.9309, -0.003472, -0.3652, -0.9309, -0.003472, -0.3652, -0.9309, -0.003472, -0.3652, -0.9309, -0.003472, -0.3652, -0.9309, -0.003472, -0.3652, -0.003732, 1.0, -1.27e-06, -0.003732, 1.0, -1.27e-06, -0.003732, 1.0, -1.27e-06, -0.003729, 1.0, 1.36e-06, -0.003729, 1.0, 1.36e-06, -0.003729, 1.0, 1.36e-06, -0.003728, 1.0, 7.033e-07, -0.003728, 1.0, 7.033e-07, -0.003728, 1.0, 7.033e-07, -0.003731, 1.0, -8.337e-07, -0.003731, 1.0, -8.337e-07, -0.003731, 1.0, -8.337e-07, -0.003731, 1.0, -2.394e-07, -0.003731, 1.0, -2.394e-07, -0.003731, 1.0, -2.394e-07, -0.003727, 1.0, 8.651e-07, -0.003727, 1.0, 8.651e-07, -0.003727, 1.0, 8.651e-07, 0.9061, 0.00338, -0.423, 0.9061, 0.00338, -0.423, 0.9061, 0.00338, -0.423, 0.9061, 0.00338, -0.423, 0.9061, 0.00338, -0.423, 0.9061, 0.00338, -0.423, -1.0, -0.00373, -2.467e-08, -1.0, -0.00373, -2.467e-08, -1.0, -0.00373, -2.467e-08, -1.0, -0.00373, 0.0, -1.0, -0.00373, 0.0, -1.0, -0.00373, 0.0, -0.003727, 1.0, -0.007375, -0.003727, 1.0, -0.007375, -0.003727, 1.0, -0.007375, -0.003727, 1.0, -0.007374, -0.003727, 1.0, -0.007374, -0.003727, 1.0, -0.007374, 1.0, 0.00373, 0.0, 1.0, 0.00373, 0.0, 1.0, 0.00373, 0.0, 1.0, 0.00373, 2.568e-08, 1.0, 0.00373, 2.568e-08, 1.0, 0.00373, 2.568e-08, 0.00373, -1.0, 0.0, 0.00373, -1.0, 0.0, 0.00373, -1.0, 0.0, 0.00373, -1.0, 0.0, 0.00373, -1.0, 0.0, 0.00373, -1.0, 0.0, 1.0, 0.00373, 0.002983, 1.0, 0.00373, 0.002983, 1.0, 0.00373, 0.002983, 1.0, 0.00373, 0.002982, 1.0, 0.00373, 0.002982, 1.0, 0.00373, 0.002982, 0.003731, -1.0, 9.435e-07, 0.003731, -1.0, 9.435e-07, 0.003731, -1.0, 9.435e-07, 0.003731, -1.0, 3.128e-07, 0.003731, -1.0, 3.128e-07, 0.003731, -1.0, 3.128e-07, -1.0, -0.00373, -0.002982, -1.0, -0.00373, -0.002982, -1.0, -0.00373, -0.002982, -1.0, -0.00373, -0.002983, -1.0, -0.00373, -0.002983, -1.0, -0.00373, -0.002983, -0.003711, 1.0, -0.007375, -0.003711, 1.0, -0.007375, -0.003711, 1.0, -0.007375, -0.003711, 1.0, -0.007375, -0.003711, 1.0, -0.007375, -0.003711, 1.0, -0.007375, 0.0, 0.0, 1.0, 0.0, 0.0, 1.0, 0.0, 0.0, 1.0, 0.0, 0.0, 1.0, 0.0, 0.0, 1.0, 0.0, 0.0, 1.0, -1.0, -0.00373, -0.0003654, -1.0, -0.00373, -0.0003654, -1.0, -0.00373, -0.0003654, -1.0, -0.00373, -0.0003655, -1.0, -0.00373, -0.0003655, -1.0, -0.00373, -0.0003655, 0.0, 0.0, -1.0, 0.0, 0.0, -1.0, 0.0, 0.0, -1.0, 0.0, 0.0, -1.0, 0.0, 0.0, -1.0, 0.0, 0.0, -1.0, 0.9061, 0.00338, -0.423, 0.9061, 0.00338, -0.423, 0.9061, 0.00338, -0.423, 0.9061, 0.00338, -0.423, 0.9061, 0.00338, -0.423, 0.9061, 0.00338, -0.423, -0.001308, -4.88e-06, 1.0, -0.001308, -4.88e-06, 1.0, -0.001308, -4.88e-06, 1.0, -0.001308, -4.88e-06, 1.0, -0.001308, -4.88e-06, 1.0, -0.001308, -4.88e-06, 1.0, -0.9309, -0.003472, -0.3652, -0.9309, -0.003472, -0.3652, -0.9309, -0.003472, -0.3652, -0.9309, -0.003473, -0.3652, -0.9309, -0.003473, -0.3652, -0.9309, -0.003473, -0.3652, 0.002438, 9.096e-06, -1.0, 0.002438, 9.096e-06, -1.0, 0.002438, 9.096e-06, -1.0, 0.002439, 9.096e-06, -1.0, 0.002439, 9.096e-06, -1.0, 0.002439, 9.096e-06, -1.0, 1.0, 0.00373, 0.0003657, 1.0, 0.00373, 0.0003657, 1.0, 0.00373, 0.0003657, 1.0, 0.00373, 0.0003657, 1.0, 0.00373, 0.0003657, 1.0, 0.00373, 0.0003657, 1.0, 0.003729, 0.0, 1.0, 0.003729, 0.0, 1.0, 0.003729, 0.0, 1.0, 0.00373, 0.0, 1.0, 0.00373, 0.0, 1.0, 0.00373, 0.0, 0.9061, 0.00338, -0.423, 0.9061, 0.00338, -0.423, 0.9061, 0.00338, -0.423, 0.9061, 0.003379, -0.423, 0.9061, 0.003379, -0.423, 0.9061, 0.003379, -0.423, 0.0, 0.0, -1.0, 0.0, 0.0, -1.0, 0.0, 0.0, -1.0, 0.0, 0.0, -1.0, 0.0, 0.0, -1.0, 0.0, 0.0, -1.0, 0.0, 0.0, -1.0, 0.0, 0.0, -1.0, 0.0, 0.0, -1.0, 0.0, 0.0, -1.0, 0.0, 0.0, -1.0, 0.0, 0.0, -1.0, 0.002438, 9.096e-06, -1.0, 0.002438, 9.096e-06, -1.0, 0.002438, 9.096e-06, -1.0, 0.002438, 9.096e-06, -1.0, 0.002438, 9.096e-06, -1.0, 0.002438, 9.096e-06, -1.0, -0.9309, -0.003474, -0.3652, -0.9309, -0.003474, -0.3652, -0.9309, -0.003474, -0.3652, -0.9309, -0.003472, -0.3652, -0.9309, -0.003472, -0.3652, -0.9309, -0.003472, -0.3652, -1.0, -0.003731, 0.0, -1.0, -0.003731, 0.0, -1.0, -0.003731, 0.0, -1.0, -0.00373, 0.0, -1.0, -0.00373, 0.0, -1.0, -0.00373, 0.0, -0.001456, 0.0005878, 1.0, -0.001456, 0.0005878, 1.0, -0.001456, 0.0005878, 1.0, -0.001308, -4.88e-06, 1.0, -0.001308, -4.88e-06, 1.0, -0.001308, -4.88e-06, 1.0, 0.0, 0.0, 1.0, 0.0, 0.0, 1.0, 0.0, 0.0, 1.0, 0.0, 0.0, 1.0, 0.0, 0.0, 1.0, 0.0, 0.0, 1.0, -1.915e-06, -3.001e-09, 1.0, -1.915e-06, -3.001e-09, 1.0, -1.915e-06, -3.001e-09, 1.0, -4.341e-07, -1.568e-07, 1.0, -4.341e-07, -1.568e-07, 1.0, -4.341e-07, -1.568e-07, 1.0, -1.0, -0.00373, 3.2e-08, -1.0, -0.00373, 3.2e-08, -1.0, -0.00373, 3.2e-08, -1.0, -0.00373, 0.0, -1.0, -0.00373, 0.0, -1.0, -0.00373, 0.0, -0.002825, 0.758, -0.6522, -0.002825, 0.758, -0.6522, -0.002825, 0.758, -0.6522, -0.002827, 0.758, -0.6522, -0.002827, 0.758, -0.6522, -0.002827, 0.758, -0.6522, 0.9771, 0.003644, -0.2129, 0.9771, 0.003644, -0.2129, 0.9771, 0.003644, -0.2129, 0.9771, 0.003644, -0.2129, 0.9771, 0.003644, -0.2129, 0.9771, 0.003644, -0.2129, 0.00373, -1.0, 0.0, 0.00373, -1.0, 0.0, 0.00373, -1.0, 0.0, 0.00373, -1.0, -6.365e-07, 0.00373, -1.0, -6.365e-07, 0.00373, -1.0, -6.365e-07, 1.0, 0.00373, 0.003239, 1.0, 0.00373, 0.003239, 1.0, 0.00373, 0.003239, 1.0, 0.00373, 0.003239, 1.0, 0.00373, 0.003239, 1.0, 0.00373, 0.003239, 0.003731, -1.0, -1.068e-06, 0.003731, -1.0, -1.068e-06, 0.003731, -1.0, -1.068e-06, 0.00373, -1.0, -4.58e-07, 0.00373, -1.0, -4.58e-07, 0.00373, -1.0, -4.58e-07, -0.9578, -0.003573, -0.2874, -0.9578, -0.003573, -0.2874, -0.9578, -0.003573, -0.2874, -0.9578, -0.003573, -0.2874, -0.9578, -0.003573, -0.2874, -0.9578, -0.003573, -0.2874, -0.001236, 0.758, -0.6522, -0.001236, 0.758, -0.6522, -0.001236, 0.758, -0.6522, -0.0001073, 0.7584, -0.6517, -0.0001073, 0.7584, -0.6517, -0.0001073, 0.7584, -0.6517, -3.955e-05, 0.01069, 0.9999, -3.955e-05, 0.01069, 0.9999, -3.955e-05, 0.01069, 0.9999, -4.01e-05, 0.01069, 0.9999, -4.01e-05, 0.01069, 0.9999, -4.01e-05, 0.01069, 0.9999, 1.0, 0.00373, 2.682e-08, 1.0, 0.00373, 2.682e-08, 1.0, 0.00373, 2.682e-08, 1.0, 0.00373, 2.438e-08, 1.0, 0.00373, 2.438e-08, 1.0, 0.00373, 2.438e-08, 3.955e-05, -0.01069, -0.9999, 3.955e-05, -0.01069, -0.9999, 3.955e-05, -0.01069, -0.9999, 4.01e-05, -0.01069, -0.9999, 4.01e-05, -0.01069, -0.9999, 4.01e-05, -0.01069, -0.9999, -1.0, -0.00373, -2.438e-08, -1.0, -0.00373, -2.438e-08, -1.0, -0.00373, -2.438e-08, -1.0, -0.00373, -2.438e-08, -1.0, -0.00373, -2.438e-08, -1.0, -0.00373, -2.438e-08, -0.002478, 0.01068, 0.9999, -0.002478, 0.01068, 0.9999, -0.002478, 0.01068, 0.9999, -0.002478, 0.01068, 0.9999, -0.002478, 0.01068, 0.9999, -0.002478, 0.01068, 0.9999, 1.0, 0.003736, 0.002982, 1.0, 0.003736, 0.002982, 1.0, 0.003736, 0.002982, 1.0, 0.003736, 0.002982, 1.0, 0.003736, 0.002982, 1.0, 0.003736, 0.002982, 0.002479, -0.01068, -0.9999, 0.002479, -0.01068, -0.9999, 0.002479, -0.01068, -0.9999, 0.002478, -0.01068, -0.9999, 0.002478, -0.01068, -0.9999, 0.002478, -0.01068, -0.9999, -1.0, -0.003736, -0.002982, -1.0, -0.003736, -0.002982, -1.0, -0.003736, -0.002982, -1.0, -0.003735, -0.002982, -1.0, -0.003735, -0.002982, -1.0, -0.003735, -0.002982, -2.142e-05, 0.005788, 1.0, -2.142e-05, 0.005788, 1.0, -2.142e-05, 0.005788, 1.0, -2.142e-05, 0.005788, 1.0, -2.142e-05, 0.005788, 1.0, -2.142e-05, 0.005788, 1.0, 1.0, 0.00373, 2.377e-08, 1.0, 0.00373, 2.377e-08, 1.0, 0.00373, 2.377e-08, 1.0, 0.00373, -8.717e-08, 1.0, 0.00373, -8.717e-08, 1.0, 0.00373, -8.717e-08, 2.024e-05, -0.005789, -1.0, 2.024e-05, -0.005789, -1.0, 2.024e-05, -0.005789, -1.0, 2.208e-05, -0.005789, -1.0, 2.208e-05, -0.005789, -1.0, 2.208e-05, -0.005789, -1.0, -1.0, -0.00373, -2.642e-08, -1.0, -0.00373, -2.642e-08, -1.0, -0.00373, -2.642e-08, -1.0, -0.00373, -2.642e-08, -1.0, -0.00373, -2.642e-08, -1.0, -0.00373, -2.642e-08, -0.002459, 0.005779, 1.0, -0.002459, 0.005779, 1.0, -0.002459, 0.005779, 1.0, -0.00246, 0.005779, 1.0, -0.00246, 0.005779, 1.0, -0.00246, 0.005779, 1.0, 1.0, 0.003733, 0.002982, 1.0, 0.003733, 0.002982, 1.0, 0.003733, 0.002982, 1.0, 0.003733, 0.002983, 1.0, 0.003733, 0.002983, 1.0, 0.003733, 0.002983, 0.004201, -0.005773, -1.0, 0.004201, -0.005773, -1.0, 0.004201, -0.005773, -1.0, 0.004202, -0.005773, -1.0, 0.004202, -0.005773, -1.0, 0.004202, -0.005773, -1.0, -1.0, -0.003733, -0.002982, -1.0, -0.003733, -0.002982, -1.0, -0.003733, -0.002982, -1.0, -0.003733, -0.002983, -1.0, -0.003733, -0.002983, -1.0, -0.003733, -0.002983, 0.003727, -1.0, 0.007916, 0.003727, -1.0, 0.007916, 0.003727, -1.0, 0.007916, 0.003729, -1.0, 0.007915, 0.003729, -1.0, 0.007915, 0.003729, -1.0, 0.007915, -1.0, -0.00373, 1.567e-08, -1.0, -0.00373, 1.567e-08, -1.0, -0.00373, 1.567e-08, -1.0, -0.00373, 1.277e-08, -1.0, -0.00373, 1.277e-08, -1.0, -0.00373, 1.277e-08, -0.003727, 1.0, -0.007915, -0.003727, 1.0, -0.007915, -0.003727, 1.0, -0.007915, -0.003729, 1.0, -0.007916, -0.003729, 1.0, -0.007916, -0.003729, 1.0, -0.007916, 0.9757, 0.002372, -0.2189, 0.9757, 0.002372, -0.2189, 0.9757, 0.002372, -0.2189, 0.9757, 0.002373, -0.2189, 0.9757, 0.002373, -0.2189, 0.9757, 0.002373, -0.2189, 0.003709, -1.0, 0.007911, 0.003709, -1.0, 0.007911, 0.003709, -1.0, 0.007911, 0.003697, -1.0, 0.007916, 0.003697, -1.0, 0.007916, 0.003697, -1.0, 0.007916, -0.9554, -0.005259, -0.2952, -0.9554, -0.005259, -0.2952, -0.9554, -0.005259, -0.2952, -0.9554, -0.005259, -0.2952, -0.9554, -0.005259, -0.2952, -0.9554, -0.005259, -0.2952, -0.003709, 1.0, -0.007916, -0.003709, 1.0, -0.007916, -0.003709, 1.0, -0.007916, -0.003697, 1.0, -0.007907, -0.003697, 1.0, -0.007907, -0.003697, 1.0, -0.007907, 1.0, 0.003735, 0.003335, 1.0, 0.003735, 0.003335, 1.0, 0.003735, 0.003335, 1.0, 0.003735, 0.003334, 1.0, 0.003735, 0.003334, 1.0, 0.003735, 0.003334, 0.5497, -0.8354, 0.0, 0.5497, -0.8354, 0.0, 0.5497, -0.8354, 0.0, 0.5497, -0.8354, 0.0, 0.5497, -0.8354, 0.0, 0.5497, -0.8354, 0.0, 0.5129, 0.001913, -0.8584, 0.5129, 0.001913, -0.8584, 0.5129, 0.001913, -0.8584, 0.5129, 0.001913, -0.8584, 0.5129, 0.001913, -0.8584, 0.5129, 0.001913, -0.8584, -0.003728, 1.0, 0.0, -0.003728, 1.0, 0.0, -0.003728, 1.0, 0.0, -0.003728, 1.0, 0.0, -0.003728, 1.0, 0.0, -0.003728, 1.0, 0.0, 4.143e-08, 0.0, 1.0, 4.143e-08, 0.0, 1.0, 4.143e-08, 0.0, 1.0, -4.343e-07, 0.0, 1.0, -4.343e-07, 0.0, 1.0, -4.343e-07, 0.0, 1.0, -0.5434, -0.8394, 0.0, -0.5434, -0.8394, 0.0, -0.5434, -0.8394, 0.0, -0.5434, -0.8394, 0.0, -0.5434, -0.8394, 0.0, -0.5434, -0.8394, 0.0, 4.442e-07, 4.265e-08, 1.0, 4.442e-07, 4.265e-08, 1.0, 4.442e-07, 4.265e-08, 1.0, 8.542e-08, 4.408e-08, 1.0, 8.542e-08, 4.408e-08, 1.0, 8.542e-08, 4.408e-08, 1.0, -0.003728, 1.0, 0.0, -0.003728, 1.0, 0.0, -0.003728, 1.0, 0.0, -0.003728, 1.0, 0.0, -0.003728, 1.0, 0.0, -0.003728, 1.0, 0.0, -0.5129, -0.001913, -0.8584, -0.5129, -0.001913, -0.8584, -0.5129, -0.001913, -0.8584, -0.5129, -0.001913, -0.8584, -0.5129, -0.001913, -0.8584, -0.5129, -0.001913, -0.8584, -1.0, -0.00373, 0.0, -1.0, -0.00373, 0.0, -1.0, -0.00373, 0.0, -1.0, -0.00373, 2.893e-08, -1.0, -0.00373, 2.893e-08, -1.0, -0.00373, 2.893e-08, -1.0, -0.00373, 2.24e-07, -1.0, -0.00373, 2.24e-07, -1.0, -0.00373, 2.24e-07, -5.47e-07, -1.359e-09, 1.0, -5.47e-07, -1.359e-09, 1.0, -5.47e-07, -1.359e-09, 1.0, -2.735e-07, -1.359e-09, 1.0, -2.735e-07, -1.359e-09, 1.0, -2.735e-07, -1.359e-09, 1.0, 1.0, 0.00373, 0.0, 1.0, 0.00373, 0.0, 1.0, 0.00373, 0.0, 1.0, 0.00373, -1.147e-07, 1.0, 0.00373, -1.147e-07, 1.0, 0.00373, -1.147e-07, 1.0, 0.00373, 1.055e-07, 1.0, 0.00373, 1.055e-07, 1.0, 0.00373, 1.055e-07, 0.0, 0.0, -1.0, 0.0, 0.0, -1.0, 0.0, 0.0, -1.0, 0.0, 0.0, -1.0, 0.0, 0.0, -1.0, 0.0, 0.0, -1.0, 1.0, 0.00373, 0.0, 1.0, 0.00373, 0.0, 1.0, 0.00373, 0.0, 1.0, 0.00373, -1.094e-07, 1.0, 0.00373, -1.094e-07, 1.0, 0.00373, -1.094e-07, 1.0, 0.00373, -1.504e-07, 1.0, 0.00373, -1.504e-07, 1.0, 0.00373, -1.504e-07, 0.001308, 4.88e-06, -1.0, 0.001308, 4.88e-06, -1.0, 0.001308, 4.88e-06, -1.0, 0.001308, 4.88e-06, -1.0, 0.001308, 4.88e-06, -1.0, 0.001308, 4.88e-06, -1.0, -1.0, -0.00373, 0.0, -1.0, -0.00373, 0.0, -1.0, -0.00373, 0.0, -1.0, -0.00373, 3.218e-08, -1.0, -0.00373, 3.218e-08, -1.0, -0.00373, 3.218e-08, -1.0, -0.00373, 1.654e-07, -1.0, -0.00373, 1.654e-07, -1.0, -0.00373, 1.654e-07, -0.001308, -4.879e-06, 1.0, -0.001308, -4.879e-06, 1.0, -0.001308, -4.879e-06, 1.0, -0.001308, -4.879e-06, 1.0, -0.001308, -4.879e-06, 1.0, -0.001308, -4.879e-06, 1.0, 0.8169, 0.003047, 0.5767, 0.8169, 0.003047, 0.5767, 0.8169, 0.003047, 0.5767, 0.8218, 0.00025, 0.5698, 0.8218, 0.00025, 0.5698, 0.8218, 0.00025, 0.5698, 0.839, 0.003129, 0.5442, 0.839, 0.003129, 0.5442, 0.839, 0.003129, 0.5442, 0.8218, 0.0004964, 0.5698, 0.8218, 0.0004964, 0.5698, 0.8218, 0.0004964, 0.5698, -0.003585, 0.9609, 0.2767, -0.003585, 0.9609, 0.2767, -0.003585, 0.9609, 0.2767, -0.003587, 0.9609, 0.2767, -0.003587, 0.9609, 0.2767, -0.003587, 0.9609, 0.2767, -0.003582, 0.9609, 0.2767, -0.003582, 0.9609, 0.2767, -0.003582, 0.9609, 0.2767, -0.003578, 0.9609, 0.2768, -0.003578, 0.9609, 0.2768, -0.003578, 0.9609, 0.2768, -0.8502, -0.0064, 0.5264, -0.8502, -0.0064, 0.5264, -0.8502, -0.0064, 0.5264, -0.8717, -0.003251, 0.49, -0.8717, -0.003251, 0.49, -0.8717, -0.003251, 0.49, -0.8436, -0.006822, 0.537, -0.8436, -0.006822, 0.537, -0.8436, -0.006822, 0.537, -0.8502, -0.003171, 0.5264, -0.8502, -0.003171, 0.5264, -0.8502, -0.003171, 0.5264, -0.9052, -0.003376, 0.425, -0.9052, -0.003376, 0.425, -0.9052, -0.003376, 0.425, -0.9075, -0.005522, 0.42, -0.9075, -0.005522, 0.42, -0.9075, -0.005522, 0.42, -0.9052, -0.003376, 0.425, -0.9052, -0.003376, 0.425, -0.9052, -0.003376, 0.425, -0.8937, -0.005625, 0.4486, -0.8937, -0.005625, 0.4486, -0.8937, -0.005625, 0.4486, 0.9158, 0.003416, 0.4016, 0.9158, 0.003416, 0.4016, 0.9158, 0.003416, 0.4016, 0.9102, 0.002295, 0.4142, 0.9102, 0.002295, 0.4142, 0.9102, 0.002295, 0.4142, 0.917, 0.00342, 0.3989, 0.917, 0.00342, 0.3989, 0.917, 0.00342, 0.3989, 0.9158, 0.002336, 0.4016, 0.9158, 0.002336, 0.4016, 0.9158, 0.002336, 0.4016, -0.003924, 0.8953, 0.4454, -0.003924, 0.8953, 0.4454, -0.003924, 0.8953, 0.4454, 0.01707, 0.8882, 0.4592, 0.01707, 0.8882, 0.4592, 0.01707, 0.8882, 0.4592, -0.003366, 0.9022, 0.4313, -0.003366, 0.9022, 0.4313, -0.003366, 0.9022, 0.4313, 0.01486, 0.8962, 0.4434, 0.01486, 0.8962, 0.4434, 0.01486, 0.8962, 0.4434, -8.153e-06, -2.599e-08, -1.0, 8.584e-06, 3.012e-08, -1.0, 0.7071, 0.002638, -0.7071, 0.7071, 0.002638, -0.7071, 0.7071, 0.002637, -0.7071, -8.153e-06, -2.599e-08, -1.0, 0.7071, 0.002637, -0.7071, 0.7071, 0.002638, -0.7071, 1.0, 0.00373, 8.81e-06, 1.0, 0.00373, 8.81e-06, 1.0, 0.00373, -8.769e-06, 0.7071, 0.002637, -0.7071, 1.0, 0.00373, -8.769e-06, 1.0, 0.00373, 8.81e-06, 0.7071, 0.002637, 0.7071, 0.7071, 0.002637, 0.7071, 0.7071, 0.002638, 0.7071, 1.0, 0.00373, -8.769e-06, 0.7071, 0.002638, 0.7071, 0.7071, 0.002637, 0.7071, -8.482e-06, 1.417e-07, 1.0, -8.482e-06, 1.417e-07, 1.0, 9.118e-06, 2.049e-07, 1.0, 0.7071, 0.002638, 0.7071, 9.118e-06, 2.049e-07, 1.0, -8.482e-06, 1.417e-07, 1.0, -0.7071, -0.002637, 0.7071, -0.7071, -0.002637, 0.7071, -0.7071, -0.002637, 0.7071, 9.118e-06, 2.049e-07, 1.0, -0.7071, -0.002637, 0.7071, -0.7071, -0.002637, 0.7071, -1.0, -0.00373, -8.666e-06, -1.0, -0.00373, -8.666e-06, -1.0, -0.00373, 8.646e-06, -0.7071, -0.002637, 0.7071, -1.0, -0.00373, 8.646e-06, -1.0, -0.00373, -8.666e-06, -0.7071, -0.002637, -0.7071, -0.7071, -0.002637, -0.7071, -0.7071, -0.002638, -0.7071, -1.0, -0.00373, 8.646e-06, -0.7071, -0.002638, -0.7071, -0.7071, -0.002637, -0.7071, 8.584e-06, 3.012e-08, -1.0, 8.584e-06, 3.012e-08, -1.0, -8.153e-06, -2.599e-08, -1.0, -0.7071, -0.002638, -0.7071, -0.003728, 1.0, 0.0, -0.00372, 1.0, 0.0, -0.003728, 1.0, 0.0, -0.003728, 1.0, 0.0, -0.003729, 1.0, 0.0, -0.003732, 1.0, 0.0, -0.003728, 1.0, 0.0, -0.003728, 1.0, 0.0, -0.003732, 1.0, 0.0, -0.003732, 1.0, 0.0, -0.003744, 1.0, 0.0, -0.003732, 1.0, 0.0, -0.003728, 1.0, 0.0, -0.003732, 1.0, 0.0, -0.003732, 1.0, 0.0, -0.003729, 1.0, 0.0, -0.003728, 1.0, 0.0, -0.003732, 1.0, 0.0, -9.303e-06, -2.103e-07, -1.0, 0.7071, 0.002637, -0.7071, 0.7356, 0.002744, -0.6775, 0.7356, 0.002744, -0.6775, -1.03e-06, -3.1e-07, -1.0, -9.303e-06, -2.103e-07, -1.0, 0.7071, 0.002637, -0.7071, 1.0, 0.00373, -7.557e-06, 0.998, 0.003723, 0.06246, 0.998, 0.003723, 0.06246, 0.7356, 0.002744, -0.6775, 0.7071, 0.002637, -0.7071, 1.0, 0.00373, -7.557e-06, 0.7071, 0.002638, 0.7071, 0.6718, 0.002506, 0.7407, 0.6718, 0.002506, 0.7407, 0.998, 0.003723, 0.06246, 1.0, 0.00373, -7.557e-06, 0.7071, 0.002638, 0.7071, 6.243e-06, 6.578e-09, 1.0, -1.666e-05, -4.756e-08, 1.0, -1.666e-05, -4.756e-08, 1.0, 0.6718, 0.002506, 0.7407, 0.7071, 0.002638, 0.7071, 6.243e-06, 6.578e-09, 1.0, -0.7071, -0.002637, 0.7071, -0.6718, -0.002506, 0.7407, -0.6718, -0.002506, 0.7407, -1.666e-05, -4.756e-08, 1.0, 6.243e-06, 6.578e-09, 1.0, -0.7071, -0.002637, 0.7071, -1.0, -0.00373, 9.077e-06, -0.998, -0.003723, 0.06245, -0.998, -0.003723, 0.06245, -0.6718, -0.002506, 0.7407, -0.7071, -0.002637, 0.7071, -1.0, -0.00373, 9.077e-06, -0.7071, -0.002638, -0.7071, -0.7355, -0.002744, -0.6775, -0.7355, -0.002744, -0.6775, -0.998, -0.003723, 0.06245, -1.0, -0.00373, 9.077e-06, -0.7071, -0.002638, -0.7071, -9.303e-06, -2.103e-07, -1.0, -1.03e-06, -3.1e-07, -1.0, -1.03e-06, -3.1e-07, -1.0, -0.7355, -0.002744, -0.6775, -0.7071, -0.002638, -0.7071, -0.003724, 1.0, -1.544e-12, -0.003719, 1.0, -6.953e-06, -0.003728, 1.0, -7.242e-07, -0.003728, 1.0, -7.242e-07, -0.003731, 1.0, 2.608e-06, -0.003732, 1.0, -1.449e-07, -0.003732, 1.0, -1.449e-07, -0.003731, 1.0, -3.477e-06, -0.003728, 1.0, 5.794e-07, -0.003728, 1.0, -7.242e-07, -0.003732, 1.0, -1.449e-07, -0.003728, 1.0, 5.794e-07, -0.003724, 1.0, -1.544e-12, -0.003728, 1.0, -7.242e-07, -0.003728, 1.0, 5.794e-07, -0.003719, 1.0, 6.953e-06, -0.003724, 1.0, -1.544e-12, -0.003728, 1.0, 5.794e-07])] * 3)])

# ---- objects
ob_te_archtonic_barrel = bpy.data.objects.new('TE_Archtonic_Barrel', me_mesh_019)

# ---- transforms, parenting, visibility, modifiers, constraints
ob_te_archtonic_barrel.location = (0.0, 0.0, 0.0)
ob_te_archtonic_barrel.rotation_euler = (3.142, -0.0, 0.0)
ob_te_archtonic_barrel.color = (0.8, 0.8, 0.8, 1.0)
ob_te_archtonic_barrel.lineart.crease_threshold = 0.0

# ---- collection membership
col_collection.objects.link(ob_te_archtonic_barrel)

# ---- scene / render settings (as saved in the file)
scene.frame_start = 1; scene.frame_end = 250; scene.frame_set(1)
scene.render.engine = 'BLENDER_EEVEE_NEXT'
scene.cycles.use_denoising = False
scene.cycles.samples = 128
scene.cycles.sampling_pattern = 'TABULATED_SOBOL'
scene.cycles.use_adaptive_sampling = False
scene.cycles.use_light_tree = False
scene.view_settings.view_transform = 'Filmic'
bpy.context.view_layer.update()

# ---- added for rendering (the .blend has no active camera and no usable light): camera, sun
cam_auto = bpy.data.cameras.new('AutoCamera')
cam_auto.lens = 50.0
cam_auto.sensor_width = 36.0
cam_auto.clip_end = 1000.0
ob_auto_camera = bpy.data.objects.new('AutoCamera', cam_auto)
scene.collection.objects.link(ob_auto_camera)
ob_auto_camera.location = (8.17623, -9.12336, 6.5708)
ob_auto_camera.rotation_euler = (1.09748, -7.21219e-08, 0.694738)
scene.camera = ob_auto_camera
light_auto_sun = bpy.data.lights.new('AutoSun', 'SUN')
light_auto_sun.energy = 3.0
light_auto_sun.angle = 0.0523599
ob_auto_sun = bpy.data.objects.new('AutoSun', light_auto_sun)
scene.collection.objects.link(ob_auto_sun)
ob_auto_sun.rotation_euler = (0.872665, 0.174533, 0.523599)
bpy.context.view_layer.update()
